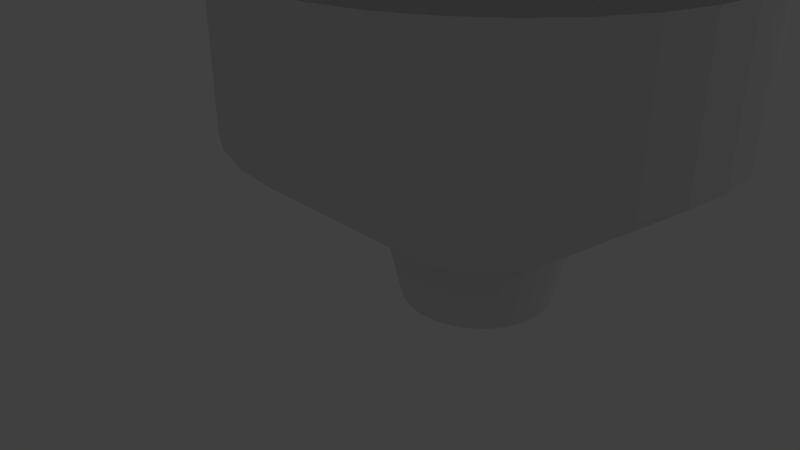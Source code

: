 # Source: vase1.blend  (saved by Blender 2.79.0; exported with 4.5.12 LTS)
import bpy
from mathutils import Matrix  # noqa: F401  (used for matrix-valued properties, if any)

bpy.ops.wm.read_factory_settings(use_empty=True)
scene = bpy.context.scene
scene.name = 'Scene'

# ---- collections
col_collection_1 = bpy.data.collections.new('Collection 1'); scene.collection.children.link(col_collection_1)

# ---- materials (node trees are filled in below, after node groups)
mat_material_001 = bpy.data.materials.new('Material.001')
mat_material_001.alpha_threshold = 0.0
mat_material_001.use_transparent_shadow = False
mat_material_001.roughness = 0.5

# ---- material node trees

# ---- world
world_world = bpy.data.worlds.new('World'); scene.world = world_world
world_world.color = (0.05088, 0.05088, 0.05088)
world_world.use_sun_shadow = False
world_world.sun_shadow_jitter_overblur = 0.0
world_world.cycles.sampling_method = 'MANUAL'

# ---- cameras
cam_camera = bpy.data.cameras.new('Camera')
cam_camera.clip_end = 100.0
cam_camera.lens = 35.0
cam_camera.sensor_width = 32.0
cam_camera.sensor_height = 18.0
cam_camera.ortho_scale = 7.314
cam_camera.dof.focus_distance = 0.0
cam_camera.dof.aperture_fstop = 128.0

# ---- lights
light_lamp = bpy.data.lights.new('Lamp', 'POINT')
light_lamp.transmission_factor = 0.0
light_lamp.cutoff_distance = 30.0
light_lamp.energy = 100.0
light_lamp.shadow_buffer_clip_start = 1.001
light_lamp.shadow_soft_size = 0.1
light_lamp.shadow_maximum_resolution = 0.006
light_lamp.use_absolute_resolution = True

# ---- meshes
me_circle_001 = bpy.data.meshes.new('Circle.001')
me_circle_001.from_pydata([(0.0, 1.0, 0.0), (-0.1951, 0.9808, 0.0), (-0.3827, 0.9239, 0.0), (-0.5556, 0.8315, 0.0), (-0.7071, 0.7071, 0.0), (-0.8315, 0.5556, 0.0), (-0.9239, 0.3827, 0.0), (-0.9808, 0.1951, 0.0), (-1.0, 7.55e-08, 0.0), (-0.9808, -0.1951, 0.0), (-0.9239, -0.3827, 0.0), (-0.8315, -0.5556, 0.0), (-0.7071, -0.7071, 0.0), (-0.5556, -0.8315, 0.0), (-0.3827, -0.9239, 0.0), (-0.1951, -0.9808, 0.0), (3.258e-07, -1.0, 0.0), (0.1951, -0.9808, 0.0), (0.3827, -0.9239, 0.0), (0.5556, -0.8315, 0.0), (0.7071, -0.7071, 0.0), (0.8315, -0.5556, 0.0), (0.9239, -0.3827, 0.0), (0.9808, -0.1951, 0.0), (1.0, 9.656e-07, 0.0), (0.9808, 0.1951, 0.0), (0.9239, 0.3827, 0.0), (0.8315, 0.5556, 0.0), (0.7071, 0.7071, 0.0), (0.5556, 0.8315, 0.0), (0.3827, 0.9239, 0.0), (0.1951, 0.9808, 0.0), (2.509e-08, 1.211, 0.8914), (-0.2363, 1.188, 0.8914), (-0.4636, 1.119, 0.8914), (-0.673, 1.007, 0.8914), (-0.8565, 0.8565, 0.8914), (-1.007, 0.673, 0.8914), (-1.119, 0.4636, 0.8914), (-1.188, 0.2363, 0.8914), (-1.211, 3.123e-08, 0.8914), (-1.188, -0.2363, 0.8914), (-1.119, -0.4636, 0.8914), (-1.007, -0.673, 0.8914), (-0.8565, -0.8565, 0.8914), (-0.673, -1.007, 0.8914), (-0.4636, -1.119, 0.8914), (-0.2363, -1.188, 0.8914), (4.198e-07, -1.211, 0.8914), (0.2363, -1.188, 0.8914), (0.4636, -1.119, 0.8914), (0.673, -1.007, 0.8914), (0.8565, -0.8565, 0.8914), (1.007, -0.673, 0.8914), (1.119, -0.4636, 0.8914), (1.188, -0.2363, 0.8914), (1.211, 1.109e-06, 0.8914), (1.188, 0.2363, 0.8914), (1.119, 0.4636, 0.8914), (1.007, 0.673, 0.8914), (0.8565, 0.8565, 0.8914), (0.673, 1.007, 0.8914), (0.4636, 1.119, 0.8914), (0.2363, 1.188, 0.8914), (2.109e-07, 3.169, 2.424), (-0.6183, 3.108, 2.424), (-1.213, 2.928, 2.424), (-1.761, 2.635, 2.424), (-2.241, 2.241, 2.424), (-2.635, 1.761, 2.424), (-2.928, 1.213, 2.424), (-3.108, 0.6183, 2.424), (-3.169, -3.88e-07, 2.424), (-3.108, -0.6183, 2.424), (-2.928, -1.213, 2.424), (-2.635, -1.761, 2.424), (-2.241, -2.241, 2.424), (-1.761, -2.635, 2.424), (-1.213, -2.928, 2.424), (-0.6183, -3.108, 2.424), (1.244e-06, -3.169, 2.424), (0.6183, -3.108, 2.424), (1.213, -2.928, 2.424), (1.761, -2.635, 2.424), (2.241, -2.241, 2.424), (2.635, -1.761, 2.424), (2.928, -1.213, 2.424), (3.108, -0.6183, 2.424), (3.169, 2.433e-06, 2.424), (3.108, 0.6183, 2.424), (2.928, 1.213, 2.424), (2.635, 1.761, 2.424), (2.241, 2.241, 2.424), (1.761, 2.635, 2.424), (1.213, 2.928, 2.424), (0.6183, 3.108, 2.424), (2.109e-07, 3.169, 4.015), (-0.6183, 3.108, 4.015), (-1.213, 2.928, 4.015), (-1.761, 2.635, 4.015), (-2.241, 2.241, 4.015), (-2.635, 1.761, 4.015), (-2.928, 1.213, 4.015), (-3.108, 0.6183, 4.015), (-3.169, -3.88e-07, 4.015), (-3.108, -0.6183, 4.015), (-2.928, -1.213, 4.015), (-2.635, -1.761, 4.015), (-2.241, -2.241, 4.015), (-1.761, -2.635, 4.015), (-1.213, -2.928, 4.015), (-0.6183, -3.108, 4.015), (1.244e-06, -3.169, 4.015), (0.6183, -3.108, 4.015), (1.213, -2.928, 4.015), (1.761, -2.635, 4.015), (2.241, -2.241, 4.015), (2.635, -1.761, 4.015), (2.928, -1.213, 4.015), (3.108, -0.6183, 4.015), (3.169, 2.433e-06, 4.015), (3.108, 0.6183, 4.015), (2.928, 1.213, 4.015), (2.635, 1.761, 4.015), (2.241, 2.241, 4.015), (1.761, 2.635, 4.015), (1.213, 2.928, 4.015), (0.6183, 3.108, 4.015), (2.109e-07, 3.169, 4.337), (-0.6183, 3.108, 4.337), (-1.213, 2.928, 4.337), (-1.761, 2.635, 4.337), (-2.241, 2.241, 4.337), (-2.635, 1.761, 4.337), (-2.928, 1.213, 4.337), (-3.108, 0.6183, 4.337), (-3.169, -3.88e-07, 4.337), (-3.108, -0.6183, 4.337), (-2.928, -1.213, 4.337), (-2.635, -1.761, 4.337), (-2.241, -2.241, 4.337), (-1.761, -2.635, 4.337), (-1.213, -2.928, 4.337), (-0.6183, -3.108, 4.337), (1.244e-06, -3.169, 4.337), (0.6183, -3.108, 4.337), (1.213, -2.928, 4.337), (1.761, -2.635, 4.337), (2.241, -2.241, 4.337), (2.635, -1.761, 4.337), (2.928, -1.213, 4.337), (3.108, -0.6183, 4.337), (3.169, 2.433e-06, 4.337), (3.108, 0.6183, 4.337), (2.928, 1.213, 4.337), (2.635, 1.761, 4.337), (2.241, 2.241, 4.337), (1.761, 2.635, 4.337), (1.213, 2.928, 4.337), (0.6183, 3.108, 4.337)], [], [(0, 31, 30, 29, 28, 27, 26, 25, 24, 23, 22, 21, 20, 19, 18, 17, 16, 15, 14, 13, 12, 11, 10, 9, 8, 7, 6, 5, 4, 3, 2, 1), (38, 39, 71, 70), (25, 26, 58, 57), (12, 13, 45, 44), (26, 27, 59, 58), (13, 14, 46, 45), (0, 1, 33, 32), (27, 28, 60, 59), (14, 15, 47, 46), (1, 2, 34, 33), (28, 29, 61, 60), (15, 16, 48, 47), (2, 3, 35, 34), (29, 30, 62, 61), (16, 17, 49, 48), (3, 4, 36, 35), (30, 31, 63, 62), (17, 18, 50, 49), (4, 5, 37, 36), (31, 0, 32, 63), (18, 19, 51, 50), (5, 6, 38, 37), (19, 20, 52, 51), (6, 7, 39, 38), (20, 21, 53, 52), (7, 8, 40, 39), (21, 22, 54, 53), (8, 9, 41, 40), (22, 23, 55, 54), (9, 10, 42, 41), (23, 24, 56, 55), (10, 11, 43, 42), (24, 25, 57, 56), (11, 12, 44, 43), (73, 74, 106, 105), (52, 53, 85, 84), (39, 40, 72, 71), (53, 54, 86, 85), (40, 41, 73, 72), (54, 55, 87, 86), (41, 42, 74, 73), (55, 56, 88, 87), (42, 43, 75, 74), (56, 57, 89, 88), (43, 44, 76, 75), (57, 58, 90, 89), (44, 45, 77, 76), (58, 59, 91, 90), (45, 46, 78, 77), (32, 33, 65, 64), (59, 60, 92, 91), (46, 47, 79, 78), (33, 34, 66, 65), (60, 61, 93, 92), (47, 48, 80, 79), (34, 35, 67, 66), (61, 62, 94, 93), (48, 49, 81, 80), (35, 36, 68, 67), (62, 63, 95, 94), (49, 50, 82, 81), (36, 37, 69, 68), (63, 32, 64, 95), (50, 51, 83, 82), (37, 38, 70, 69), (51, 52, 84, 83), (96, 97, 129, 128), (87, 88, 120, 119), (74, 75, 107, 106), (88, 89, 121, 120), (75, 76, 108, 107), (89, 90, 122, 121), (76, 77, 109, 108), (90, 91, 123, 122), (77, 78, 110, 109), (64, 65, 97, 96), (91, 92, 124, 123), (78, 79, 111, 110), (65, 66, 98, 97), (92, 93, 125, 124), (79, 80, 112, 111), (66, 67, 99, 98), (93, 94, 126, 125), (80, 81, 113, 112), (67, 68, 100, 99), (94, 95, 127, 126), (81, 82, 114, 113), (68, 69, 101, 100), (95, 64, 96, 127), (82, 83, 115, 114), (69, 70, 102, 101), (83, 84, 116, 115), (70, 71, 103, 102), (84, 85, 117, 116), (71, 72, 104, 103), (85, 86, 118, 117), (72, 73, 105, 104), (86, 87, 119, 118), (123, 124, 156, 155), (110, 111, 143, 142), (97, 98, 130, 129), (124, 125, 157, 156), (111, 112, 144, 143), (98, 99, 131, 130), (125, 126, 158, 157), (112, 113, 145, 144), (99, 100, 132, 131), (126, 127, 159, 158), (113, 114, 146, 145), (100, 101, 133, 132), (127, 96, 128, 159), (114, 115, 147, 146), (101, 102, 134, 133), (115, 116, 148, 147), (102, 103, 135, 134), (116, 117, 149, 148), (103, 104, 136, 135), (117, 118, 150, 149), (104, 105, 137, 136), (118, 119, 151, 150), (105, 106, 138, 137), (119, 120, 152, 151), (106, 107, 139, 138), (120, 121, 153, 152), (107, 108, 140, 139), (121, 122, 154, 153), (108, 109, 141, 140), (122, 123, 155, 154), (109, 110, 142, 141)])
me_circle_001.materials.append(mat_material_001)
me_circle_001.use_remesh_preserve_volume = False
me_circle_001.use_remesh_preserve_attributes = False
me_circle_001.use_mirror_vertex_groups = False
me_circle_001.auto_texspace = False
me_circle_001.update()

# ---- objects
ob_circle = bpy.data.objects.new('Circle', me_circle_001)
ob_lamp = bpy.data.objects.new('Lamp', light_lamp)
ob_camera = bpy.data.objects.new('Camera', cam_camera)

# ---- transforms, parenting, visibility, modifiers, constraints
ob_circle.location = (0.8416, 1.154, -0.6099)
ob_circle.lineart.crease_threshold = 0.0
ob_lamp.location = (9.531, 11.82, 4.657)
ob_lamp.rotation_euler = (0.6503, 0.05522, 1.866)
ob_lamp.lock_rotations_4d = False
ob_lamp.empty_display_type = 'ARROWS'
ob_lamp.color = (0.0, 0.0, 0.0, 0.0)
ob_lamp.lineart.crease_threshold = 0.0
ob_camera.location = (7.481, -6.508, 5.344)
ob_camera.rotation_euler = (1.109, 0.0, 0.8149)
ob_camera.lock_rotations_4d = False
ob_camera.empty_display_type = 'ARROWS'
ob_camera.color = (0.0, 0.0, 0.0, 0.0)
ob_camera.display_type = 'WIRE'
ob_camera.lineart.crease_threshold = 0.0

# ---- collection membership
col_collection_1.objects.link(ob_circle)
col_collection_1.objects.link(ob_lamp)
col_collection_1.objects.link(ob_camera)

# ---- scene / render settings (as saved in the file)
scene.camera = ob_camera
scene.frame_start = 1; scene.frame_end = 250; scene.frame_set(1)
scene.render.engine = 'BLENDER_EEVEE_NEXT'
scene.render.resolution_percentage = 50
scene.render.dither_intensity = 0.0
scene.cycles.use_denoising = False
scene.cycles.samples = 128
scene.cycles.sampling_pattern = 'TABULATED_SOBOL'
scene.cycles.use_adaptive_sampling = False
scene.cycles.use_light_tree = False
scene.cycles.blur_glossy = 0.0
scene.cycles.sample_clamp_indirect = 0.0
scene.view_settings.view_transform = 'Standard'
bpy.context.view_layer.update()
